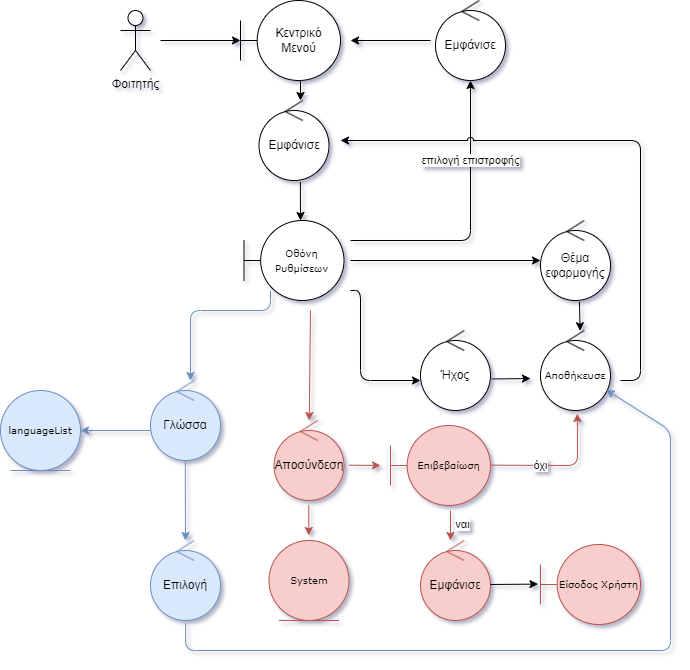

The diagram above was exported from draw.io. Its source (the exported page's mxGraphModel, read from the mxfile embedded in the PNG):
<mxGraphModel dx="875" dy="443" grid="1" gridSize="10" guides="1" tooltips="1" connect="1" arrows="1" fold="1" page="1" pageScale="1" pageWidth="827" pageHeight="1169" math="0" shadow="1">
  <root>
    <mxCell id="0" />
    <mxCell id="1" parent="0" />
    <mxCell id="NNESW-AJyMaCLFkkYeyx-1" value="Φοιτητής&lt;br&gt;" style="shape=umlActor;verticalLabelPosition=bottom;verticalAlign=top;html=1;outlineConnect=0;rounded=1;" parent="1" vertex="1">
      <mxGeometry x="140" y="20" width="30" height="60" as="geometry" />
    </mxCell>
    <mxCell id="NNESW-AJyMaCLFkkYeyx-5" value="" style="endArrow=classic;html=1;rounded=1;jumpStyle=arc;" parent="1" edge="1">
      <mxGeometry relative="1" as="geometry">
        <mxPoint x="370" y="270" as="sourcePoint" />
        <mxPoint x="560" y="270" as="targetPoint" />
      </mxGeometry>
    </mxCell>
    <mxCell id="NNESW-AJyMaCLFkkYeyx-7" value="" style="endArrow=classic;html=1;rounded=1;jumpStyle=arc;" parent="1" edge="1">
      <mxGeometry width="50" height="50" relative="1" as="geometry">
        <mxPoint x="370" y="250" as="sourcePoint" />
        <mxPoint x="490" y="90" as="targetPoint" />
        <Array as="points">
          <mxPoint x="490" y="250" />
        </Array>
      </mxGeometry>
    </mxCell>
    <mxCell id="NNESW-AJyMaCLFkkYeyx-8" value="Εμφάνισε" style="ellipse;shape=umlControl;whiteSpace=wrap;html=1;rounded=1;" parent="1" vertex="1">
      <mxGeometry x="455" y="10" width="70" height="80" as="geometry" />
    </mxCell>
    <mxCell id="NNESW-AJyMaCLFkkYeyx-9" value="Κεντρικό Μενού" style="shape=umlBoundary;whiteSpace=wrap;html=1;rounded=1;" parent="1" vertex="1">
      <mxGeometry x="260" y="10" width="100" height="80" as="geometry" />
    </mxCell>
    <mxCell id="NNESW-AJyMaCLFkkYeyx-10" value="" style="endArrow=classic;html=1;rounded=1;jumpStyle=arc;" parent="1" edge="1">
      <mxGeometry width="50" height="50" relative="1" as="geometry">
        <mxPoint x="450" y="50" as="sourcePoint" />
        <mxPoint x="370" y="50" as="targetPoint" />
      </mxGeometry>
    </mxCell>
    <mxCell id="NNESW-AJyMaCLFkkYeyx-11" value="επιλογή επιστροφής" style="edgeLabel;resizable=0;html=1;align=center;verticalAlign=middle;rounded=1;" parent="1" connectable="0" vertex="1">
      <mxGeometry x="490.0012867173075" y="169.9995994116913" as="geometry" />
    </mxCell>
    <mxCell id="NNESW-AJyMaCLFkkYeyx-12" value="" style="endArrow=classic;html=1;rounded=1;" parent="1" edge="1">
      <mxGeometry width="50" height="50" relative="1" as="geometry">
        <mxPoint x="180" y="50" as="sourcePoint" />
        <mxPoint x="260" y="50" as="targetPoint" />
      </mxGeometry>
    </mxCell>
    <mxCell id="NNESW-AJyMaCLFkkYeyx-13" value="Εμφάνισε" style="ellipse;shape=umlControl;whiteSpace=wrap;html=1;rounded=1;" parent="1" vertex="1">
      <mxGeometry x="278.5" y="110" width="70" height="80" as="geometry" />
    </mxCell>
    <mxCell id="NNESW-AJyMaCLFkkYeyx-14" value="" style="endArrow=classic;html=1;rounded=1;exitX=0.591;exitY=1.02;exitDx=0;exitDy=0;exitPerimeter=0;entryX=0.565;entryY=0;entryDx=0;entryDy=0;entryPerimeter=0;" parent="1" source="NNESW-AJyMaCLFkkYeyx-13" edge="1">
      <mxGeometry width="50" height="50" relative="1" as="geometry">
        <mxPoint x="320" y="200" as="sourcePoint" />
        <mxPoint x="320" y="230" as="targetPoint" />
      </mxGeometry>
    </mxCell>
    <mxCell id="NNESW-AJyMaCLFkkYeyx-15" value="" style="endArrow=classic;html=1;rounded=1;" parent="1" edge="1">
      <mxGeometry width="50" height="50" relative="1" as="geometry">
        <mxPoint x="320" y="90" as="sourcePoint" />
        <mxPoint x="320" y="110" as="targetPoint" />
      </mxGeometry>
    </mxCell>
    <mxCell id="NK-rn_ARjI0h3etD2SVJ-1" value="&lt;font style=&quot;font-size: 10px;&quot; face=&quot;Verdana&quot;&gt;Οθόνη Ρυθμίσεων&lt;/font&gt;" style="shape=umlBoundary;whiteSpace=wrap;html=1;rounded=1;" parent="1" vertex="1">
      <mxGeometry x="263.5" y="230" width="100" height="80" as="geometry" />
    </mxCell>
    <mxCell id="cfEi-EKRrzpUNEjSo0aG-1" value="" style="endArrow=classic;html=1;rounded=1;jumpStyle=arc;" parent="1" edge="1">
      <mxGeometry relative="1" as="geometry">
        <mxPoint x="370" y="300" as="sourcePoint" />
        <mxPoint x="440" y="390" as="targetPoint" />
        <Array as="points">
          <mxPoint x="370" y="300" />
          <mxPoint x="380" y="300" />
          <mxPoint x="380" y="390" />
        </Array>
      </mxGeometry>
    </mxCell>
    <mxCell id="F5khpXd9iocpF3MYCU56-1" value="Ήχος" style="ellipse;shape=umlControl;whiteSpace=wrap;html=1;rounded=1;" parent="1" vertex="1">
      <mxGeometry x="440" y="340" width="70" height="80" as="geometry" />
    </mxCell>
    <mxCell id="F5khpXd9iocpF3MYCU56-2" value="Θέμα εφαρμογής" style="ellipse;shape=umlControl;whiteSpace=wrap;html=1;rounded=1;" parent="1" vertex="1">
      <mxGeometry x="560" y="230" width="70" height="80" as="geometry" />
    </mxCell>
    <mxCell id="Btqhx9W9QO-haQCIY3pj-3" value="" style="endArrow=classic;html=1;rounded=1;entryX=0.566;entryY=0.003;entryDx=0;entryDy=0;entryPerimeter=0;exitX=0.556;exitY=1.016;exitDx=0;exitDy=0;exitPerimeter=0;" parent="1" source="F5khpXd9iocpF3MYCU56-2" target="Btqhx9W9QO-haQCIY3pj-1" edge="1">
      <mxGeometry width="50" height="50" relative="1" as="geometry">
        <mxPoint x="600" y="320" as="sourcePoint" />
        <mxPoint x="644.71" y="400" as="targetPoint" />
      </mxGeometry>
    </mxCell>
    <mxCell id="Btqhx9W9QO-haQCIY3pj-4" value="" style="endArrow=classic;html=1;rounded=1;exitX=1.019;exitY=0.606;exitDx=0;exitDy=0;exitPerimeter=0;" parent="1" source="F5khpXd9iocpF3MYCU56-1" edge="1">
      <mxGeometry width="50" height="50" relative="1" as="geometry">
        <mxPoint x="520" y="390" as="sourcePoint" />
        <mxPoint x="550" y="388" as="targetPoint" />
      </mxGeometry>
    </mxCell>
    <mxCell id="Btqhx9W9QO-haQCIY3pj-1" value="&lt;font face=&quot;Verdana&quot;&gt;&lt;span style=&quot;font-size: 10px;&quot;&gt;Αποθήκευσε&lt;br&gt;&lt;/span&gt;&lt;/font&gt;" style="ellipse;shape=umlControl;whiteSpace=wrap;html=1;rounded=1;" parent="1" vertex="1">
      <mxGeometry x="560" y="340" width="70" height="80" as="geometry" />
    </mxCell>
    <mxCell id="iY6Jebr7LS7ES7w4RIhe-2" value="" style="endArrow=classic;html=1;rounded=1;jumpStyle=arc;" parent="1" edge="1">
      <mxGeometry width="50" height="50" relative="1" as="geometry">
        <mxPoint x="640" y="390" as="sourcePoint" />
        <mxPoint x="360" y="150" as="targetPoint" />
        <Array as="points">
          <mxPoint x="660" y="390" />
          <mxPoint x="660" y="150" />
        </Array>
      </mxGeometry>
    </mxCell>
    <mxCell id="iY6Jebr7LS7ES7w4RIhe-3" value="" style="endArrow=classic;html=1;rounded=1;fillColor=#f8cecc;strokeColor=#b85450;" parent="1" target="iY6Jebr7LS7ES7w4RIhe-4" edge="1">
      <mxGeometry width="50" height="50" relative="1" as="geometry">
        <mxPoint x="330" y="320" as="sourcePoint" />
        <mxPoint x="330" y="400" as="targetPoint" />
      </mxGeometry>
    </mxCell>
    <mxCell id="iY6Jebr7LS7ES7w4RIhe-4" value="Αποσύνδεση" style="ellipse;shape=umlControl;whiteSpace=wrap;html=1;rounded=1;fillColor=#f8cecc;strokeColor=#b85450;" parent="1" vertex="1">
      <mxGeometry x="293.5" y="430" width="70" height="80" as="geometry" />
    </mxCell>
    <mxCell id="eZ_3OUvBt1oXLyH0j9xV-1" value="&lt;font face=&quot;Verdana&quot;&gt;&lt;span style=&quot;font-size: 10px;&quot;&gt;System&lt;/span&gt;&lt;/font&gt;" style="ellipse;shape=umlEntity;whiteSpace=wrap;html=1;rounded=1;fillColor=#f8cecc;strokeColor=#b85450;" parent="1" vertex="1">
      <mxGeometry x="288.5" y="550" width="80" height="80" as="geometry" />
    </mxCell>
    <mxCell id="eZ_3OUvBt1oXLyH0j9xV-2" value="&lt;font face=&quot;Verdana&quot;&gt;&lt;span style=&quot;font-size: 10px;&quot;&gt;Επιβεβαίωση&lt;/span&gt;&lt;/font&gt;" style="shape=umlBoundary;whiteSpace=wrap;html=1;rounded=1;fillColor=#f8cecc;strokeColor=#b85450;" parent="1" vertex="1">
      <mxGeometry x="410" y="435" width="100" height="80" as="geometry" />
    </mxCell>
    <mxCell id="eZ_3OUvBt1oXLyH0j9xV-3" value="" style="endArrow=classic;html=1;rounded=1;fillColor=#f8cecc;strokeColor=#b85450;" parent="1" edge="1">
      <mxGeometry width="50" height="50" relative="1" as="geometry">
        <mxPoint x="368.5" y="474.66" as="sourcePoint" />
        <mxPoint x="400" y="475" as="targetPoint" />
      </mxGeometry>
    </mxCell>
    <mxCell id="_Lk0dAUHFYU64WusKgEG-1" value="" style="endArrow=classic;html=1;rounded=1;jumpStyle=arc;entryX=0.527;entryY=1.038;entryDx=0;entryDy=0;entryPerimeter=0;fillColor=#f8cecc;strokeColor=#b85450;" parent="1" target="Btqhx9W9QO-haQCIY3pj-1" edge="1">
      <mxGeometry relative="1" as="geometry">
        <mxPoint x="510" y="474.65999999999997" as="sourcePoint" />
        <mxPoint x="775" y="474.65999999999997" as="targetPoint" />
        <Array as="points">
          <mxPoint x="597" y="475" />
        </Array>
      </mxGeometry>
    </mxCell>
    <mxCell id="_Lk0dAUHFYU64WusKgEG-2" value="όχι" style="edgeLabel;resizable=0;html=1;align=center;verticalAlign=middle;rounded=1;" parent="_Lk0dAUHFYU64WusKgEG-1" connectable="0" vertex="1">
      <mxGeometry relative="1" as="geometry">
        <mxPoint x="-20" as="offset" />
      </mxGeometry>
    </mxCell>
    <mxCell id="_Lk0dAUHFYU64WusKgEG-3" value="Εμφάνισε" style="ellipse;shape=umlControl;whiteSpace=wrap;html=1;rounded=1;fillColor=#f8cecc;strokeColor=#b85450;" parent="1" vertex="1">
      <mxGeometry x="440" y="550" width="70" height="80" as="geometry" />
    </mxCell>
    <mxCell id="_Lk0dAUHFYU64WusKgEG-4" value="" style="endArrow=classic;html=1;rounded=1;fillColor=#f8cecc;strokeColor=#b85450;" parent="1" edge="1">
      <mxGeometry width="50" height="50" relative="1" as="geometry">
        <mxPoint x="470" y="520" as="sourcePoint" />
        <mxPoint x="470" y="550" as="targetPoint" />
      </mxGeometry>
    </mxCell>
    <mxCell id="_Lk0dAUHFYU64WusKgEG-5" value="ναι" style="edgeLabel;resizable=0;html=1;align=center;verticalAlign=middle;rounded=1;" parent="1" connectable="0" vertex="1">
      <mxGeometry x="490.00327861745996" y="540.0017001693096" as="geometry">
        <mxPoint x="-8" y="-6" as="offset" />
      </mxGeometry>
    </mxCell>
    <mxCell id="_Lk0dAUHFYU64WusKgEG-6" value="&lt;font face=&quot;Verdana&quot;&gt;&lt;span style=&quot;font-size: 10px;&quot;&gt;Είσοδος Χρήστη&lt;/span&gt;&lt;/font&gt;" style="shape=umlBoundary;whiteSpace=wrap;html=1;rounded=1;fillColor=#f8cecc;strokeColor=#b85450;" parent="1" vertex="1">
      <mxGeometry x="560" y="554" width="100" height="80" as="geometry" />
    </mxCell>
    <mxCell id="_Lk0dAUHFYU64WusKgEG-7" value="" style="endArrow=classic;html=1;rounded=1;exitX=1.019;exitY=0.606;exitDx=0;exitDy=0;exitPerimeter=0;entryX=-0.025;entryY=0.495;entryDx=0;entryDy=0;entryPerimeter=0;" parent="1" target="_Lk0dAUHFYU64WusKgEG-6" edge="1">
      <mxGeometry width="50" height="50" relative="1" as="geometry">
        <mxPoint x="510" y="594" as="sourcePoint" />
        <mxPoint x="549" y="594" as="targetPoint" />
      </mxGeometry>
    </mxCell>
    <mxCell id="_Lk0dAUHFYU64WusKgEG-8" value="" style="endArrow=classic;html=1;rounded=1;fillColor=#f8cecc;strokeColor=#b85450;" parent="1" edge="1">
      <mxGeometry width="50" height="50" relative="1" as="geometry">
        <mxPoint x="328.26" y="515" as="sourcePoint" />
        <mxPoint x="328.26" y="545" as="targetPoint" />
      </mxGeometry>
    </mxCell>
    <mxCell id="_Lk0dAUHFYU64WusKgEG-9" value="" style="endArrow=classic;html=1;rounded=1;exitX=0.265;exitY=0.875;exitDx=0;exitDy=0;exitPerimeter=0;fillColor=#dae8fc;strokeColor=#6c8ebf;" parent="1" source="NK-rn_ARjI0h3etD2SVJ-1" edge="1">
      <mxGeometry width="50" height="50" relative="1" as="geometry">
        <mxPoint x="300" y="320" as="sourcePoint" />
        <mxPoint x="210" y="390" as="targetPoint" />
        <Array as="points">
          <mxPoint x="290" y="320" />
          <mxPoint x="210" y="320" />
        </Array>
      </mxGeometry>
    </mxCell>
    <mxCell id="_Lk0dAUHFYU64WusKgEG-10" value="Γλώσσα" style="ellipse;shape=umlControl;whiteSpace=wrap;html=1;rounded=1;fillColor=#dae8fc;strokeColor=#6c8ebf;" parent="1" vertex="1">
      <mxGeometry x="170" y="390" width="70" height="80" as="geometry" />
    </mxCell>
    <mxCell id="_Lk0dAUHFYU64WusKgEG-11" value="&lt;font face=&quot;Verdana&quot;&gt;&lt;span style=&quot;font-size: 10px;&quot;&gt;languageList&lt;/span&gt;&lt;/font&gt;" style="ellipse;shape=umlEntity;whiteSpace=wrap;html=1;rounded=1;fillColor=#dae8fc;strokeColor=#6c8ebf;" parent="1" vertex="1">
      <mxGeometry x="20" y="400" width="80" height="80" as="geometry" />
    </mxCell>
    <mxCell id="_Lk0dAUHFYU64WusKgEG-12" value="" style="endArrow=classic;html=1;rounded=1;exitX=0;exitY=0.625;exitDx=0;exitDy=0;exitPerimeter=0;entryX=1;entryY=0.5;entryDx=0;entryDy=0;fillColor=#dae8fc;strokeColor=#6c8ebf;" parent="1" source="_Lk0dAUHFYU64WusKgEG-10" target="_Lk0dAUHFYU64WusKgEG-11" edge="1">
      <mxGeometry width="50" height="50" relative="1" as="geometry">
        <mxPoint x="338.26" y="525" as="sourcePoint" />
        <mxPoint x="338.26" y="555" as="targetPoint" />
      </mxGeometry>
    </mxCell>
    <mxCell id="_Lk0dAUHFYU64WusKgEG-13" value="Επιλογή" style="ellipse;shape=umlControl;whiteSpace=wrap;html=1;rounded=1;fillColor=#dae8fc;strokeColor=#6c8ebf;" parent="1" vertex="1">
      <mxGeometry x="170" y="550" width="70" height="80" as="geometry" />
    </mxCell>
    <mxCell id="_Lk0dAUHFYU64WusKgEG-15" value="" style="endArrow=classic;html=1;rounded=1;fillColor=#dae8fc;strokeColor=#6c8ebf;" parent="1" target="_Lk0dAUHFYU64WusKgEG-13" edge="1">
      <mxGeometry width="50" height="50" relative="1" as="geometry">
        <mxPoint x="204.76" y="470" as="sourcePoint" />
        <mxPoint x="204.76" y="500" as="targetPoint" />
      </mxGeometry>
    </mxCell>
    <mxCell id="_Lk0dAUHFYU64WusKgEG-16" value="" style="endArrow=classic;html=1;rounded=1;exitX=0.503;exitY=1.033;exitDx=0;exitDy=0;exitPerimeter=0;fillColor=#dae8fc;strokeColor=#6c8ebf;" parent="1" source="_Lk0dAUHFYU64WusKgEG-13" target="Btqhx9W9QO-haQCIY3pj-1" edge="1">
      <mxGeometry width="50" height="50" relative="1" as="geometry">
        <mxPoint x="300" y="620" as="sourcePoint" />
        <mxPoint x="640" y="420" as="targetPoint" />
        <Array as="points">
          <mxPoint x="205" y="660" />
          <mxPoint x="690" y="660" />
          <mxPoint x="690" y="440" />
        </Array>
      </mxGeometry>
    </mxCell>
  </root>
</mxGraphModel>